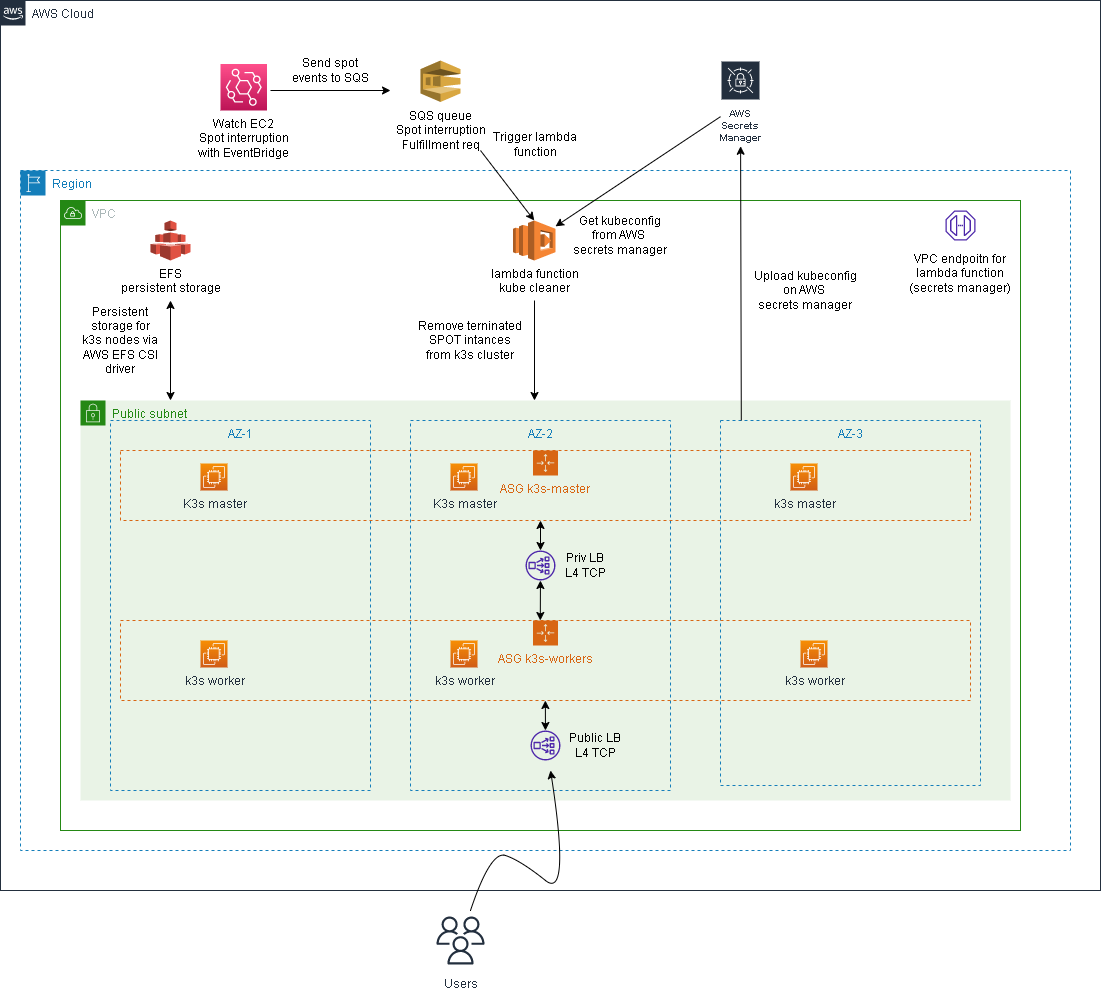

The diagram above was exported from draw.io. Its source (the exported page's mxGraphModel, read from the mxfile embedded in the PNG):
<mxGraphModel dx="1662" dy="2408" grid="1" gridSize="10" guides="1" tooltips="1" connect="1" arrows="1" fold="1" page="1" pageScale="1" pageWidth="1169" pageHeight="827" math="0" shadow="0">
  <root>
    <mxCell id="0" />
    <mxCell id="1" parent="0" />
    <mxCell id="-sI7wtx27xe-zwQdCbKk-56" value="Public subnet" style="points=[[0,0],[0.25,0],[0.5,0],[0.75,0],[1,0],[1,0.25],[1,0.5],[1,0.75],[1,1],[0.75,1],[0.5,1],[0.25,1],[0,1],[0,0.75],[0,0.5],[0,0.25]];outlineConnect=0;gradientColor=none;html=1;whiteSpace=wrap;fontSize=12;fontStyle=0;container=1;pointerEvents=0;collapsible=0;recursiveResize=0;shape=mxgraph.aws4.group;grIcon=mxgraph.aws4.group_security_group;grStroke=0;strokeColor=#248814;fillColor=#E9F3E6;verticalAlign=top;align=left;spacingLeft=30;fontColor=#248814;dashed=0;" parent="1" vertex="1">
      <mxGeometry x="100" y="-890" width="930" height="400" as="geometry" />
    </mxCell>
    <mxCell id="-sI7wtx27xe-zwQdCbKk-39" value="AWS Cloud" style="points=[[0,0],[0.25,0],[0.5,0],[0.75,0],[1,0],[1,0.25],[1,0.5],[1,0.75],[1,1],[0.75,1],[0.5,1],[0.25,1],[0,1],[0,0.75],[0,0.5],[0,0.25]];outlineConnect=0;gradientColor=none;html=1;whiteSpace=wrap;fontSize=12;fontStyle=0;shape=mxgraph.aws4.group;grIcon=mxgraph.aws4.group_aws_cloud_alt;strokeColor=#232F3E;fillColor=none;verticalAlign=top;align=left;spacingLeft=30;fontColor=#232F3E;dashed=0;labelBackgroundColor=#ffffff;container=1;pointerEvents=0;collapsible=0;recursiveResize=0;" parent="1" vertex="1">
      <mxGeometry x="20" y="-1290" width="1100" height="890" as="geometry" />
    </mxCell>
    <mxCell id="-sI7wtx27xe-zwQdCbKk-6" value="SQS queue&lt;br&gt;Spot interruption&lt;br&gt;Fulfillment req" style="outlineConnect=0;dashed=0;verticalLabelPosition=bottom;verticalAlign=top;align=center;html=1;shape=mxgraph.aws3.sqs;fillColor=#D9A741;gradientColor=none;" parent="-sI7wtx27xe-zwQdCbKk-39" vertex="1">
      <mxGeometry x="420" y="60" width="40" height="41.5" as="geometry" />
    </mxCell>
    <mxCell id="hygRj-eXJEKMUwqaCYRS-23" value="" style="endArrow=classic;html=1;rounded=0;fontSize=12;" parent="-sI7wtx27xe-zwQdCbKk-39" edge="1">
      <mxGeometry width="50" height="50" relative="1" as="geometry">
        <mxPoint x="270" y="90" as="sourcePoint" />
        <mxPoint x="390" y="90" as="targetPoint" />
      </mxGeometry>
    </mxCell>
    <mxCell id="hygRj-eXJEKMUwqaCYRS-25" value="AWS Secrets Manager" style="sketch=0;outlineConnect=0;fontColor=#232F3E;gradientColor=none;strokeColor=#ffffff;fillColor=#232F3E;dashed=0;verticalLabelPosition=middle;verticalAlign=bottom;align=center;html=1;whiteSpace=wrap;fontSize=10;fontStyle=1;spacing=3;shape=mxgraph.aws4.productIcon;prIcon=mxgraph.aws4.secrets_manager;" parent="-sI7wtx27xe-zwQdCbKk-39" vertex="1">
      <mxGeometry x="720" y="60" width="40" height="85.75" as="geometry" />
    </mxCell>
    <mxCell id="hygRj-eXJEKMUwqaCYRS-35" value="&lt;font style=&quot;font-size: 12px;&quot;&gt;Send spot events to SQS&lt;/font&gt;" style="text;html=1;strokeColor=none;fillColor=none;align=center;verticalAlign=middle;whiteSpace=wrap;rounded=0;fontSize=11;" parent="-sI7wtx27xe-zwQdCbKk-39" vertex="1">
      <mxGeometry x="290" y="50" width="80" height="40" as="geometry" />
    </mxCell>
    <mxCell id="hygRj-eXJEKMUwqaCYRS-36" value="&lt;font style=&quot;font-size: 12px;&quot;&gt;Trigger lambda function&lt;/font&gt;" style="text;html=1;strokeColor=none;fillColor=none;align=center;verticalAlign=middle;whiteSpace=wrap;rounded=0;fontSize=11;" parent="-sI7wtx27xe-zwQdCbKk-39" vertex="1">
      <mxGeometry x="490" y="110" width="90" height="68.5" as="geometry" />
    </mxCell>
    <mxCell id="cBGtqZC1y73lt9gXdsyQ-2" value="&lt;span style=&quot;color: rgb(0, 0, 0);&quot;&gt;Watch EC2&lt;/span&gt;&lt;br style=&quot;color: rgb(0, 0, 0);&quot;&gt;&lt;span style=&quot;color: rgb(0, 0, 0);&quot;&gt;Spot interruption&lt;/span&gt;&lt;br style=&quot;color: rgb(0, 0, 0);&quot;&gt;&lt;span style=&quot;color: rgb(0, 0, 0);&quot;&gt;with EventBridge&lt;/span&gt;" style="sketch=0;points=[[0,0,0],[0.25,0,0],[0.5,0,0],[0.75,0,0],[1,0,0],[0,1,0],[0.25,1,0],[0.5,1,0],[0.75,1,0],[1,1,0],[0,0.25,0],[0,0.5,0],[0,0.75,0],[1,0.25,0],[1,0.5,0],[1,0.75,0]];outlineConnect=0;fontColor=#232F3E;gradientColor=#FF4F8B;gradientDirection=north;fillColor=#BC1356;strokeColor=#ffffff;dashed=0;verticalLabelPosition=bottom;verticalAlign=top;align=center;html=1;fontSize=12;fontStyle=0;aspect=fixed;shape=mxgraph.aws4.resourceIcon;resIcon=mxgraph.aws4.eventbridge;" vertex="1" parent="-sI7wtx27xe-zwQdCbKk-39">
      <mxGeometry x="220" y="63.5" width="46.5" height="46.5" as="geometry" />
    </mxCell>
    <mxCell id="-sI7wtx27xe-zwQdCbKk-51" value="Region" style="points=[[0,0],[0.25,0],[0.5,0],[0.75,0],[1,0],[1,0.25],[1,0.5],[1,0.75],[1,1],[0.75,1],[0.5,1],[0.25,1],[0,1],[0,0.75],[0,0.5],[0,0.25]];outlineConnect=0;gradientColor=none;html=1;whiteSpace=wrap;fontSize=12;fontStyle=0;container=1;pointerEvents=0;collapsible=0;recursiveResize=0;shape=mxgraph.aws4.group;grIcon=mxgraph.aws4.group_region;strokeColor=#147EBA;fillColor=none;verticalAlign=top;align=left;spacingLeft=30;fontColor=#147EBA;dashed=1;" parent="1" vertex="1">
      <mxGeometry x="40" y="-1120" width="1050" height="680" as="geometry" />
    </mxCell>
    <mxCell id="-sI7wtx27xe-zwQdCbKk-52" value="VPC" style="points=[[0,0],[0.25,0],[0.5,0],[0.75,0],[1,0],[1,0.25],[1,0.5],[1,0.75],[1,1],[0.75,1],[0.5,1],[0.25,1],[0,1],[0,0.75],[0,0.5],[0,0.25]];outlineConnect=0;gradientColor=none;html=1;whiteSpace=wrap;fontSize=12;fontStyle=0;container=1;pointerEvents=0;collapsible=0;recursiveResize=0;shape=mxgraph.aws4.group;grIcon=mxgraph.aws4.group_vpc;strokeColor=#248814;fillColor=none;verticalAlign=top;align=left;spacingLeft=30;fontColor=#AAB7B8;dashed=0;" parent="1" vertex="1">
      <mxGeometry x="80" y="-1090" width="960" height="630" as="geometry" />
    </mxCell>
    <mxCell id="-sI7wtx27xe-zwQdCbKk-53" value="AZ-1" style="fillColor=none;strokeColor=#147EBA;dashed=1;verticalAlign=top;fontStyle=0;fontColor=#147EBA;" parent="-sI7wtx27xe-zwQdCbKk-52" vertex="1">
      <mxGeometry x="50" y="220" width="260" height="370" as="geometry" />
    </mxCell>
    <mxCell id="-sI7wtx27xe-zwQdCbKk-54" value="AZ-2" style="fillColor=none;strokeColor=#147EBA;dashed=1;verticalAlign=top;fontStyle=0;fontColor=#147EBA;" parent="-sI7wtx27xe-zwQdCbKk-52" vertex="1">
      <mxGeometry x="350" y="220" width="260" height="370" as="geometry" />
    </mxCell>
    <mxCell id="-sI7wtx27xe-zwQdCbKk-55" value="AZ-3" style="fillColor=none;strokeColor=#147EBA;dashed=1;verticalAlign=top;fontStyle=0;fontColor=#147EBA;" parent="-sI7wtx27xe-zwQdCbKk-52" vertex="1">
      <mxGeometry x="660" y="220" width="260" height="365" as="geometry" />
    </mxCell>
    <mxCell id="-sI7wtx27xe-zwQdCbKk-57" value="EFS&lt;br&gt;persistent storage" style="outlineConnect=0;dashed=0;verticalLabelPosition=bottom;verticalAlign=top;align=center;html=1;shape=mxgraph.aws3.efs;fillColor=#E05243;gradientColor=none;" parent="-sI7wtx27xe-zwQdCbKk-52" vertex="1">
      <mxGeometry x="90" y="20" width="40" height="40" as="geometry" />
    </mxCell>
    <mxCell id="-sI7wtx27xe-zwQdCbKk-59" value="ASG k3s-master" style="points=[[0,0],[0.25,0],[0.5,0],[0.75,0],[1,0],[1,0.25],[1,0.5],[1,0.75],[1,1],[0.75,1],[0.5,1],[0.25,1],[0,1],[0,0.75],[0,0.5],[0,0.25]];outlineConnect=0;gradientColor=none;html=1;whiteSpace=wrap;fontSize=12;fontStyle=0;container=1;pointerEvents=0;collapsible=0;recursiveResize=0;shape=mxgraph.aws4.groupCenter;grIcon=mxgraph.aws4.group_auto_scaling_group;grStroke=1;strokeColor=#D86613;fillColor=none;verticalAlign=top;align=center;fontColor=#D86613;dashed=1;spacingTop=25;" parent="-sI7wtx27xe-zwQdCbKk-52" vertex="1">
      <mxGeometry x="60" y="250" width="850" height="70" as="geometry" />
    </mxCell>
    <mxCell id="-sI7wtx27xe-zwQdCbKk-60" value="ASG k3s-workers" style="points=[[0,0],[0.25,0],[0.5,0],[0.75,0],[1,0],[1,0.25],[1,0.5],[1,0.75],[1,1],[0.75,1],[0.5,1],[0.25,1],[0,1],[0,0.75],[0,0.5],[0,0.25]];outlineConnect=0;gradientColor=none;html=1;whiteSpace=wrap;fontSize=12;fontStyle=0;container=1;pointerEvents=0;collapsible=0;recursiveResize=0;shape=mxgraph.aws4.groupCenter;grIcon=mxgraph.aws4.group_auto_scaling_group;grStroke=1;strokeColor=#D86613;fillColor=none;verticalAlign=top;align=center;fontColor=#D86613;dashed=1;spacingTop=25;" parent="-sI7wtx27xe-zwQdCbKk-52" vertex="1">
      <mxGeometry x="60" y="420" width="850" height="80" as="geometry" />
    </mxCell>
    <mxCell id="hygRj-eXJEKMUwqaCYRS-8" value="k3s worker" style="sketch=0;points=[[0,0,0],[0.25,0,0],[0.5,0,0],[0.75,0,0],[1,0,0],[0,1,0],[0.25,1,0],[0.5,1,0],[0.75,1,0],[1,1,0],[0,0.25,0],[0,0.5,0],[0,0.75,0],[1,0.25,0],[1,0.5,0],[1,0.75,0]];outlineConnect=0;fontColor=#232F3E;gradientColor=#F78E04;gradientDirection=north;fillColor=#D05C17;strokeColor=#ffffff;dashed=0;verticalLabelPosition=bottom;verticalAlign=top;align=center;html=1;fontSize=12;fontStyle=0;aspect=fixed;shape=mxgraph.aws4.resourceIcon;resIcon=mxgraph.aws4.ec2;" parent="-sI7wtx27xe-zwQdCbKk-60" vertex="1">
      <mxGeometry x="80" y="20" width="27" height="27" as="geometry" />
    </mxCell>
    <mxCell id="hygRj-eXJEKMUwqaCYRS-10" value="k3s worker" style="sketch=0;points=[[0,0,0],[0.25,0,0],[0.5,0,0],[0.75,0,0],[1,0,0],[0,1,0],[0.25,1,0],[0.5,1,0],[0.75,1,0],[1,1,0],[0,0.25,0],[0,0.5,0],[0,0.75,0],[1,0.25,0],[1,0.5,0],[1,0.75,0]];outlineConnect=0;fontColor=#232F3E;gradientColor=#F78E04;gradientDirection=north;fillColor=#D05C17;strokeColor=#ffffff;dashed=0;verticalLabelPosition=bottom;verticalAlign=top;align=center;html=1;fontSize=12;fontStyle=0;aspect=fixed;shape=mxgraph.aws4.resourceIcon;resIcon=mxgraph.aws4.ec2;" parent="-sI7wtx27xe-zwQdCbKk-60" vertex="1">
      <mxGeometry x="330" y="20" width="27" height="27" as="geometry" />
    </mxCell>
    <mxCell id="hygRj-eXJEKMUwqaCYRS-12" value="k3s worker" style="sketch=0;points=[[0,0,0],[0.25,0,0],[0.5,0,0],[0.75,0,0],[1,0,0],[0,1,0],[0.25,1,0],[0.5,1,0],[0.75,1,0],[1,1,0],[0,0.25,0],[0,0.5,0],[0,0.75,0],[1,0.25,0],[1,0.5,0],[1,0.75,0]];outlineConnect=0;fontColor=#232F3E;gradientColor=#F78E04;gradientDirection=north;fillColor=#D05C17;strokeColor=#ffffff;dashed=0;verticalLabelPosition=bottom;verticalAlign=top;align=center;html=1;fontSize=12;fontStyle=0;aspect=fixed;shape=mxgraph.aws4.resourceIcon;resIcon=mxgraph.aws4.ec2;" parent="-sI7wtx27xe-zwQdCbKk-60" vertex="1">
      <mxGeometry x="680" y="20" width="27" height="27" as="geometry" />
    </mxCell>
    <mxCell id="hygRj-eXJEKMUwqaCYRS-1" value="" style="sketch=0;outlineConnect=0;fontColor=#232F3E;gradientColor=none;fillColor=#4D27AA;strokeColor=none;dashed=0;verticalLabelPosition=bottom;verticalAlign=top;align=center;html=1;fontSize=12;fontStyle=0;aspect=fixed;pointerEvents=1;shape=mxgraph.aws4.network_load_balancer;" parent="-sI7wtx27xe-zwQdCbKk-52" vertex="1">
      <mxGeometry x="465" y="350" width="30" height="30" as="geometry" />
    </mxCell>
    <mxCell id="hygRj-eXJEKMUwqaCYRS-2" value="" style="sketch=0;outlineConnect=0;fontColor=#232F3E;gradientColor=none;fillColor=#4D27AA;strokeColor=none;dashed=0;verticalLabelPosition=bottom;verticalAlign=top;align=center;html=1;fontSize=12;fontStyle=0;aspect=fixed;pointerEvents=1;shape=mxgraph.aws4.network_load_balancer;" parent="-sI7wtx27xe-zwQdCbKk-52" vertex="1">
      <mxGeometry x="470" y="530" width="30" height="30" as="geometry" />
    </mxCell>
    <mxCell id="hygRj-eXJEKMUwqaCYRS-5" value="" style="endArrow=classic;startArrow=classic;html=1;rounded=0;" parent="-sI7wtx27xe-zwQdCbKk-52" edge="1">
      <mxGeometry width="50" height="50" relative="1" as="geometry">
        <mxPoint x="110" y="200" as="sourcePoint" />
        <mxPoint x="110" y="100" as="targetPoint" />
      </mxGeometry>
    </mxCell>
    <mxCell id="hygRj-eXJEKMUwqaCYRS-6" value="&lt;font style=&quot;font-size: 12px;&quot;&gt;Persistent storage for k3s nodes via AWS EFS CSI driver&lt;/font&gt;" style="text;html=1;strokeColor=none;fillColor=none;align=center;verticalAlign=middle;whiteSpace=wrap;rounded=0;" parent="-sI7wtx27xe-zwQdCbKk-52" vertex="1">
      <mxGeometry x="20" y="120" width="80" height="40" as="geometry" />
    </mxCell>
    <mxCell id="-sI7wtx27xe-zwQdCbKk-61" value="lambda function&lt;br&gt;kube cleaner" style="outlineConnect=0;dashed=0;verticalLabelPosition=bottom;verticalAlign=top;align=center;html=1;shape=mxgraph.aws3.lambda;fillColor=#F58534;gradientColor=none;" parent="-sI7wtx27xe-zwQdCbKk-52" vertex="1">
      <mxGeometry x="452.5" y="20" width="42.5" height="40" as="geometry" />
    </mxCell>
    <mxCell id="hygRj-eXJEKMUwqaCYRS-7" value="K3s master" style="sketch=0;points=[[0,0,0],[0.25,0,0],[0.5,0,0],[0.75,0,0],[1,0,0],[0,1,0],[0.25,1,0],[0.5,1,0],[0.75,1,0],[1,1,0],[0,0.25,0],[0,0.5,0],[0,0.75,0],[1,0.25,0],[1,0.5,0],[1,0.75,0]];outlineConnect=0;fontColor=#232F3E;gradientColor=#F78E04;gradientDirection=north;fillColor=#D05C17;strokeColor=#ffffff;dashed=0;verticalLabelPosition=bottom;verticalAlign=top;align=center;html=1;fontSize=12;fontStyle=0;aspect=fixed;shape=mxgraph.aws4.resourceIcon;resIcon=mxgraph.aws4.ec2;" parent="-sI7wtx27xe-zwQdCbKk-52" vertex="1">
      <mxGeometry x="140" y="263" width="27" height="27" as="geometry" />
    </mxCell>
    <mxCell id="hygRj-eXJEKMUwqaCYRS-9" value="K3s master" style="sketch=0;points=[[0,0,0],[0.25,0,0],[0.5,0,0],[0.75,0,0],[1,0,0],[0,1,0],[0.25,1,0],[0.5,1,0],[0.75,1,0],[1,1,0],[0,0.25,0],[0,0.5,0],[0,0.75,0],[1,0.25,0],[1,0.5,0],[1,0.75,0]];outlineConnect=0;fontColor=#232F3E;gradientColor=#F78E04;gradientDirection=north;fillColor=#D05C17;strokeColor=#ffffff;dashed=0;verticalLabelPosition=bottom;verticalAlign=top;align=center;html=1;fontSize=12;fontStyle=0;aspect=fixed;shape=mxgraph.aws4.resourceIcon;resIcon=mxgraph.aws4.ec2;" parent="-sI7wtx27xe-zwQdCbKk-52" vertex="1">
      <mxGeometry x="390" y="263" width="27" height="27" as="geometry" />
    </mxCell>
    <mxCell id="hygRj-eXJEKMUwqaCYRS-11" value="k3s master" style="sketch=0;points=[[0,0,0],[0.25,0,0],[0.5,0,0],[0.75,0,0],[1,0,0],[0,1,0],[0.25,1,0],[0.5,1,0],[0.75,1,0],[1,1,0],[0,0.25,0],[0,0.5,0],[0,0.75,0],[1,0.25,0],[1,0.5,0],[1,0.75,0]];outlineConnect=0;fontColor=#232F3E;gradientColor=#F78E04;gradientDirection=north;fillColor=#D05C17;strokeColor=#ffffff;dashed=0;verticalLabelPosition=bottom;verticalAlign=top;align=center;html=1;fontSize=12;fontStyle=0;aspect=fixed;shape=mxgraph.aws4.resourceIcon;resIcon=mxgraph.aws4.ec2;" parent="-sI7wtx27xe-zwQdCbKk-52" vertex="1">
      <mxGeometry x="730" y="263" width="27" height="27" as="geometry" />
    </mxCell>
    <mxCell id="hygRj-eXJEKMUwqaCYRS-13" value="" style="endArrow=classic;startArrow=classic;html=1;rounded=0;fontSize=9;" parent="-sI7wtx27xe-zwQdCbKk-52" edge="1">
      <mxGeometry width="50" height="50" relative="1" as="geometry">
        <mxPoint x="480" y="350" as="sourcePoint" />
        <mxPoint x="480" y="320" as="targetPoint" />
      </mxGeometry>
    </mxCell>
    <mxCell id="hygRj-eXJEKMUwqaCYRS-17" value="" style="endArrow=classic;startArrow=classic;html=1;rounded=0;fontSize=9;" parent="-sI7wtx27xe-zwQdCbKk-52" target="hygRj-eXJEKMUwqaCYRS-1" edge="1">
      <mxGeometry width="50" height="50" relative="1" as="geometry">
        <mxPoint x="479.79999999999995" y="420" as="sourcePoint" />
        <mxPoint x="480" y="400" as="targetPoint" />
      </mxGeometry>
    </mxCell>
    <mxCell id="hygRj-eXJEKMUwqaCYRS-18" value="&lt;font style=&quot;font-size: 12px;&quot;&gt;Priv LB&lt;br&gt;L4 TCP&lt;/font&gt;" style="text;html=1;strokeColor=none;fillColor=none;align=center;verticalAlign=middle;whiteSpace=wrap;rounded=0;fontSize=8;" parent="-sI7wtx27xe-zwQdCbKk-52" vertex="1">
      <mxGeometry x="490" y="350" width="70" height="30" as="geometry" />
    </mxCell>
    <mxCell id="hygRj-eXJEKMUwqaCYRS-19" value="" style="endArrow=classic;startArrow=classic;html=1;rounded=0;fontSize=9;" parent="-sI7wtx27xe-zwQdCbKk-52" source="hygRj-eXJEKMUwqaCYRS-2" edge="1">
      <mxGeometry width="50" height="50" relative="1" as="geometry">
        <mxPoint x="484.7099999999999" y="540" as="sourcePoint" />
        <mxPoint x="484.85545454545434" y="500" as="targetPoint" />
      </mxGeometry>
    </mxCell>
    <mxCell id="hygRj-eXJEKMUwqaCYRS-20" value="&lt;font style=&quot;font-size: 12px;&quot;&gt;Public LB&lt;br&gt;L4 TCP&lt;/font&gt;" style="text;html=1;strokeColor=none;fillColor=none;align=center;verticalAlign=middle;whiteSpace=wrap;rounded=0;fontSize=8;" parent="-sI7wtx27xe-zwQdCbKk-52" vertex="1">
      <mxGeometry x="500" y="530" width="70" height="30" as="geometry" />
    </mxCell>
    <mxCell id="hygRj-eXJEKMUwqaCYRS-28" value="&lt;font style=&quot;font-size: 12px;&quot;&gt;Upload kubeconfig&lt;br&gt;&lt;font style=&quot;&quot;&gt;on AWS&amp;nbsp;&lt;br&gt;&lt;/font&gt;secrets manager&lt;/font&gt;" style="text;html=1;strokeColor=none;fillColor=none;align=center;verticalAlign=middle;whiteSpace=wrap;rounded=0;fontSize=12;" parent="-sI7wtx27xe-zwQdCbKk-52" vertex="1">
      <mxGeometry x="690" y="60" width="110" height="60" as="geometry" />
    </mxCell>
    <mxCell id="hygRj-eXJEKMUwqaCYRS-30" value="&lt;font style=&quot;font-size: 12px;&quot;&gt;Get kubeconfig&lt;br&gt;from AWS&amp;nbsp;&lt;br&gt;secrets manager&lt;/font&gt;" style="text;html=1;strokeColor=none;fillColor=none;align=center;verticalAlign=middle;whiteSpace=wrap;rounded=0;fontSize=12;" parent="-sI7wtx27xe-zwQdCbKk-52" vertex="1">
      <mxGeometry x="510" y="10" width="100" height="50" as="geometry" />
    </mxCell>
    <mxCell id="hygRj-eXJEKMUwqaCYRS-32" value="" style="endArrow=classic;html=1;rounded=0;fontSize=11;" parent="-sI7wtx27xe-zwQdCbKk-52" edge="1">
      <mxGeometry width="50" height="50" relative="1" as="geometry">
        <mxPoint x="474" y="100" as="sourcePoint" />
        <mxPoint x="474" y="200" as="targetPoint" />
      </mxGeometry>
    </mxCell>
    <mxCell id="hygRj-eXJEKMUwqaCYRS-33" value="&lt;font style=&quot;font-size: 12px;&quot;&gt;Remove terninated SPOT intances&lt;br&gt;from k3s cluster&lt;br&gt;&lt;/font&gt;" style="text;html=1;strokeColor=none;fillColor=none;align=center;verticalAlign=middle;whiteSpace=wrap;rounded=0;fontSize=11;" parent="-sI7wtx27xe-zwQdCbKk-52" vertex="1">
      <mxGeometry x="347.5" y="120" width="122.5" height="40" as="geometry" />
    </mxCell>
    <mxCell id="hygRj-eXJEKMUwqaCYRS-39" value="" style="sketch=0;outlineConnect=0;fontColor=#232F3E;gradientColor=none;fillColor=#4D27AA;strokeColor=none;dashed=0;verticalLabelPosition=bottom;verticalAlign=top;align=center;html=1;fontSize=12;fontStyle=0;aspect=fixed;pointerEvents=1;shape=mxgraph.aws4.endpoint;" parent="-sI7wtx27xe-zwQdCbKk-52" vertex="1">
      <mxGeometry x="885" y="10" width="30" height="30" as="geometry" />
    </mxCell>
    <mxCell id="hygRj-eXJEKMUwqaCYRS-40" value="VPC endpoitn for lambda function&lt;br&gt;(secrets manager)" style="text;html=1;strokeColor=none;fillColor=none;align=center;verticalAlign=middle;whiteSpace=wrap;rounded=0;fontSize=12;" parent="-sI7wtx27xe-zwQdCbKk-52" vertex="1">
      <mxGeometry x="840" y="40" width="120" height="65" as="geometry" />
    </mxCell>
    <mxCell id="hygRj-eXJEKMUwqaCYRS-27" value="" style="endArrow=classic;html=1;rounded=0;fontSize=12;exitX=0.08;exitY=0;exitDx=0;exitDy=0;exitPerimeter=0;" parent="1" source="-sI7wtx27xe-zwQdCbKk-55" target="hygRj-eXJEKMUwqaCYRS-25" edge="1">
      <mxGeometry width="50" height="50" relative="1" as="geometry">
        <mxPoint x="620" y="-1100" as="sourcePoint" />
        <mxPoint x="670" y="-1150" as="targetPoint" />
      </mxGeometry>
    </mxCell>
    <mxCell id="hygRj-eXJEKMUwqaCYRS-29" value="" style="endArrow=classic;html=1;rounded=0;fontSize=11;" parent="1" source="hygRj-eXJEKMUwqaCYRS-25" target="-sI7wtx27xe-zwQdCbKk-61" edge="1">
      <mxGeometry width="50" height="50" relative="1" as="geometry">
        <mxPoint x="585" y="-1184.25" as="sourcePoint" />
        <mxPoint x="635" y="-1234.25" as="targetPoint" />
      </mxGeometry>
    </mxCell>
    <mxCell id="hygRj-eXJEKMUwqaCYRS-34" value="" style="endArrow=classic;html=1;rounded=0;fontSize=11;entryX=0.5;entryY=0;entryDx=0;entryDy=0;entryPerimeter=0;" parent="1" target="-sI7wtx27xe-zwQdCbKk-61" edge="1">
      <mxGeometry width="50" height="50" relative="1" as="geometry">
        <mxPoint x="500" y="-1140" as="sourcePoint" />
        <mxPoint x="570" y="-1237.12" as="targetPoint" />
      </mxGeometry>
    </mxCell>
    <mxCell id="hygRj-eXJEKMUwqaCYRS-37" value="Users" style="sketch=0;outlineConnect=0;fontColor=#232F3E;gradientColor=none;strokeColor=#232F3E;fillColor=#ffffff;dashed=0;verticalLabelPosition=bottom;verticalAlign=top;align=center;html=1;fontSize=12;fontStyle=0;aspect=fixed;shape=mxgraph.aws4.resourceIcon;resIcon=mxgraph.aws4.users;" parent="1" vertex="1">
      <mxGeometry x="450" y="-380" width="60" height="60" as="geometry" />
    </mxCell>
    <mxCell id="hygRj-eXJEKMUwqaCYRS-38" value="" style="curved=1;endArrow=classic;html=1;rounded=0;fontSize=12;entryX=0.667;entryY=1.333;entryDx=0;entryDy=0;entryPerimeter=0;" parent="1" source="hygRj-eXJEKMUwqaCYRS-37" target="hygRj-eXJEKMUwqaCYRS-2" edge="1">
      <mxGeometry width="50" height="50" relative="1" as="geometry">
        <mxPoint x="530" y="-300" as="sourcePoint" />
        <mxPoint x="580" y="-350" as="targetPoint" />
        <Array as="points">
          <mxPoint x="510" y="-440" />
          <mxPoint x="540" y="-430" />
          <mxPoint x="590" y="-390" />
        </Array>
      </mxGeometry>
    </mxCell>
  </root>
</mxGraphModel>